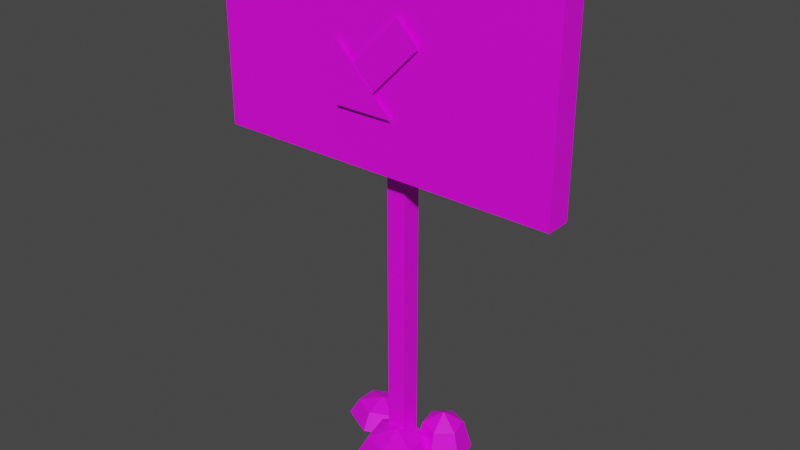 # Source: SignArrowDiagLeft1.blend  (saved by Blender 3.4.6; exported with 4.5.12 LTS)
import bpy
from mathutils import Matrix  # noqa: F401  (used for matrix-valued properties, if any)

bpy.ops.wm.read_factory_settings(use_empty=True)
scene = bpy.context.scene
scene.name = 'Scene'

# ---- collections
col_collection = bpy.data.collections.new('Collection'); scene.collection.children.link(col_collection)

# ---- images (referenced by path relative to the original .blend; pixels are not part of the script)
import os
ASSET_DIR = os.environ.get("B2B_ASSET_DIR", "")  # directory of the original .blend (textures are referenced by path, not embedded)
HERE = os.path.dirname(os.path.abspath(__file__))  # packed textures are extracted next to this script under _unpacked/

def load_image(name, relpath, width, height, colorspace="sRGB"):
    """Load a texture the original file referenced (path relative to the .blend, or extracted next to this script)."""
    p = next((c for c in (os.path.join(HERE, relpath), os.path.join(ASSET_DIR, relpath)) if relpath and os.path.exists(c)), "")
    if p:
        img = bpy.data.images.load(p, check_existing=True)
        img.name = name
    else:  # same state as the original file: an image datablock whose file is absent (Cycles renders it pink)
        img = bpy.data.images.new(name, width, height)
        img.source = "FILE"
        img.filepath = "//" + (relpath or name)
    img.colorspace_settings.name = colorspace
    return img
img_signarrow_png = load_image('SignArrow.png', 'SignArrow.png', 1024, 1024, 'sRGB')

# ---- materials (node trees are filled in below, after node groups)
mat_material = bpy.data.materials.new('Material')
mat_material.use_transparent_shadow = False

# ---- material node trees
mat_material.use_nodes = True; mat_material.node_tree.nodes.clear()
_N = mat_material.node_tree.nodes; _L = mat_material.node_tree.links
n0 = _N.new('ShaderNodeBsdfPrincipled'); n0.name = 'Principled BSDF'; n0.location = (10, 300)
n0.distribution = 'GGX'
n0.subsurface_method = 'RANDOM_WALK_SKIN'
n0.inputs[3].default_value = 1.45
n0.inputs[27].default_value = (0.0, 0.0, 0.0, 1.0)
n0.inputs[28].default_value = 1.0
n1 = _N.new('ShaderNodeOutputMaterial'); n1.name = 'Material Output'; n1.location = (300, 300)
n2 = _N.new('ShaderNodeTexImage'); n2.name = 'Image Texture'; n2.location = (-280, 280)
n2.image = img_signarrow_png
_L.new(n0.outputs[0], n1.inputs[0])
_L.new(n2.outputs[0], n0.inputs[0])
n1.is_active_output = True

# ---- world
world_world = bpy.data.worlds.new('World'); scene.world = world_world
world_world.use_nodes = True; world_world.node_tree.nodes.clear()
_N = world_world.node_tree.nodes; _L = world_world.node_tree.links
n0 = _N.new('ShaderNodeOutputWorld'); n0.name = 'World Output'; n0.location = (300, 300)
n1 = _N.new('ShaderNodeBackground'); n1.name = 'Background'; n1.location = (10, 300)
n1.inputs[0].default_value = (0.05088, 0.05088, 0.05088, 1.0)
_L.new(n1.outputs[0], n0.inputs[0])
n0.is_active_output = True
world_world.color = (0.05088, 0.05088, 0.05088)
world_world.use_sun_shadow = False
world_world.sun_shadow_jitter_overblur = 0.0

# ---- meshes
me_plane_004 = bpy.data.meshes.new('Plane.004')
me_plane_004.from_pydata([(3.3, 1.4, 9.649e-07), (1.886, 2.011, 1.211e-06), (0.02787, -0.01433, -4.023e-07), (-1.386, 0.5969, -1.565e-07), (-2.622, -0.5482, 0.04196), (1.416, -0.5482, 0.04196), (-2.622, 1.197, 0.04196), (-0.6613, -11.13, -2.477), (-0.6613, -0.0469, -2.477), (-0.6613, -11.13, -4.044), (-0.6613, -0.0469, -4.044), (0.6613, -11.13, -2.477), (0.6613, -0.0469, -2.477), (0.6613, -11.13, -4.044), (0.6613, -0.0469, -4.044), (-11.8, -2.126, -0.3508), (-11.8, 3.238, -0.3508), (-11.8, -2.126, -2.351), (-11.8, 3.238, -2.351), (11.8, -2.126, -0.3508), (11.8, 3.238, -0.3508), (11.8, -2.126, -2.351), (11.8, 3.238, -2.351), (-2.803, -10.58, -6.449), (-2.803, -11.09, -7.155), (-1.276, -10.58, -5.597), (-0.6435, -11.09, -5.95), (-1.276, -10.58, -3.893), (-0.6435, -11.09, -3.54), (-2.803, -10.58, -3.04), (-2.803, -11.09, -2.335), (-2.803, -10.36, -4.745), (-4.329, -10.58, -3.893), (-4.962, -11.09, -3.54), (-4.329, -10.58, -5.597), (-4.962, -11.09, -5.95), (3.364, -10.25, -5.984), (3.793, -11.09, -6.417), (3.654, -10.25, -4.337), (4.203, -11.09, -4.088), (2.617, -10.25, -3.292), (2.737, -11.09, -2.61), (1.291, -10.25, -3.895), (0.8615, -11.09, -3.462), (2.327, -9.895, -4.94), (1.001, -10.25, -5.542), (0.4519, -11.09, -5.792), (2.038, -10.25, -6.587), (1.918, -11.09, -7.269), (1.793, -10.51, -3.37), (2.375, -11.09, -3.957), (2.277, -10.51, -1.01), (3.06, -11.09, -0.6188), (0.872, -10.51, 0.4065), (1.072, -11.09, 1.384), (-1.018, -10.51, -0.5377), (-1.6, -11.09, 0.04894), (0.3879, -10.27, -1.954), (-1.502, -10.51, -2.898), (-2.284, -11.09, -3.289), (-0.09624, -10.51, -4.315), (-0.2968, -11.09, -5.292)], [], [(0, 1, 3, 2), (4, 5, 6), (7, 8, 10, 9), (9, 10, 14, 13), (13, 14, 12, 11), (11, 12, 8, 7), (9, 13, 11, 7), (14, 10, 8, 12), (15, 16, 18, 17), (17, 18, 22, 21), (21, 22, 20, 19), (19, 20, 16, 15), (17, 21, 19, 15), (22, 18, 16, 20), (24, 23, 25, 26), (23, 31, 25), (25, 31, 27), (26, 25, 27, 28), (27, 31, 29), (28, 27, 29, 30), (30, 29, 32, 33), (29, 31, 32), (33, 32, 34, 35), (32, 31, 34), (35, 34, 23, 24), (34, 31, 23), (37, 36, 38, 39), (36, 44, 38), (38, 44, 40), (39, 38, 40, 41), (40, 44, 42), (41, 40, 42, 43), (43, 42, 45, 46), (42, 44, 45), (46, 45, 47, 48), (45, 44, 47), (48, 47, 36, 37), (47, 44, 36), (50, 49, 51, 52), (49, 57, 51), (51, 57, 53), (52, 51, 53, 54), (53, 57, 55), (54, 53, 55, 56), (56, 55, 58, 59), (55, 57, 58), (59, 58, 60, 61), (58, 57, 60), (61, 60, 49, 50), (60, 57, 49)])
_uv = me_plane_004.uv_layers.new(name='UVMap')
_uv.uv.foreach_set('vector', [0.7217, 0.5442, 0.7392, 0.5442, 0.7392, 0.5847, 0.7217, 0.5847, 0.7304, 0.6088, 0.7054, 0.5838, 0.7554, 0.5838, 0.1487, 0.555, 0.1487, 0.6266, 0.1487, 0.6266, 0.1487, 0.555, 0.1487, 0.555, 0.1487, 0.6266, 0.1524, 0.6266, 0.1524, 0.555, 0.1524, 0.555, 0.1524, 0.6266, 0.1524, 0.6266, 0.1524, 0.555, 0.1524, 0.555, 0.1524, 0.6266, 0.1487, 0.6266, 0.1487, 0.555, 0.1487, 0.555, 0.1524, 0.555, 0.1524, 0.555, 0.1487, 0.555, 0.1524, 0.6266, 0.1487, 0.6266, 0.1487, 0.6266, 0.1524, 0.6266, 0.3869, 0.5813, 0.3869, 0.6361, 0.3869, 0.6361, 0.3869, 0.5813, 0.3869, 0.5813, 0.3869, 0.6361, 0.4911, 0.6361, 0.4911, 0.5813, 0.4911, 0.5813, 0.4911, 0.6361, 0.4911, 0.6361, 0.4911, 0.5813, 0.4911, 0.5813, 0.4911, 0.6361, 0.3869, 0.6361, 0.3869, 0.5813, 0.3869, 0.5813, 0.4911, 0.5813, 0.4911, 0.5813, 0.3869, 0.5813, 0.4911, 0.6361, 0.3869, 0.6361, 0.3869, 0.6361, 0.4911, 0.6361, 0.4682, 0.8531, 0.4682, 0.8745, 0.4956, 0.8745, 0.5069, 0.8531, 0.4682, 0.8745, 0.4682, 0.8834, 0.4956, 0.8745, 0.4956, 0.8745, 0.4682, 0.8834, 0.4956, 0.8745, 0.5069, 0.8531, 0.4956, 0.8745, 0.4956, 0.8745, 0.5069, 0.8531, 0.4956, 0.8745, 0.4682, 0.8834, 0.4682, 0.8745, 0.5069, 0.8531, 0.4956, 0.8745, 0.4682, 0.8745, 0.4682, 0.8531, 0.4682, 0.8531, 0.4682, 0.8745, 0.4408, 0.8745, 0.4294, 0.8531, 0.4682, 0.8745, 0.4682, 0.8834, 0.4408, 0.8745, 0.4294, 0.8531, 0.4408, 0.8745, 0.4408, 0.8745, 0.4294, 0.8531, 0.4408, 0.8745, 0.4682, 0.8834, 0.4408, 0.8745, 0.4294, 0.8531, 0.4408, 0.8745, 0.4682, 0.8745, 0.4682, 0.8531, 0.4408, 0.8745, 0.4682, 0.8834, 0.4682, 0.8745, 0.1753, 0.837, 0.1719, 0.8526, 0.1742, 0.8526, 0.1785, 0.837, 0.1719, 0.8526, 0.1636, 0.859, 0.1742, 0.8526, 0.1742, 0.8526, 0.1636, 0.859, 0.1659, 0.8526, 0.1785, 0.837, 0.1742, 0.8526, 0.1659, 0.8526, 0.1669, 0.837, 0.1659, 0.8526, 0.1636, 0.859, 0.1554, 0.8526, 0.1669, 0.837, 0.1659, 0.8526, 0.1554, 0.8526, 0.152, 0.837, 0.152, 0.837, 0.1554, 0.8526, 0.1531, 0.8526, 0.1487, 0.837, 0.1554, 0.8526, 0.1636, 0.859, 0.1531, 0.8526, 0.1487, 0.837, 0.1531, 0.8526, 0.1613, 0.8526, 0.1604, 0.837, 0.1531, 0.8526, 0.1636, 0.859, 0.1613, 0.8526, 0.1604, 0.837, 0.1613, 0.8526, 0.1719, 0.8526, 0.1753, 0.837, 0.1613, 0.8526, 0.1636, 0.859, 0.1719, 0.8526, 0.7767, 0.8244, 0.7691, 0.8418, 0.7754, 0.8418, 0.7856, 0.8244, 0.7691, 0.8418, 0.7508, 0.8491, 0.7754, 0.8418, 0.7754, 0.8418, 0.7508, 0.8491, 0.7571, 0.8418, 0.7856, 0.8244, 0.7754, 0.8418, 0.7571, 0.8418, 0.7597, 0.8244, 0.7571, 0.8418, 0.7508, 0.8491, 0.7325, 0.8418, 0.7597, 0.8244, 0.7571, 0.8418, 0.7325, 0.8418, 0.7249, 0.8244, 0.7249, 0.8244, 0.7325, 0.8418, 0.7262, 0.8418, 0.716, 0.8244, 0.7325, 0.8418, 0.7508, 0.8491, 0.7262, 0.8418, 0.716, 0.8244, 0.7262, 0.8418, 0.7445, 0.8418, 0.7419, 0.8244, 0.7262, 0.8418, 0.7508, 0.8491, 0.7445, 0.8418, 0.7419, 0.8244, 0.7445, 0.8418, 0.7691, 0.8418, 0.7767, 0.8244, 0.7445, 0.8418, 0.7508, 0.8491, 0.7691, 0.8418])
me_plane_004.materials.append(mat_material)
me_plane_004.update()

# ---- objects
ob_plane_001 = bpy.data.objects.new('Plane.001', me_plane_004)

# ---- transforms, parenting, visibility, modifiers, constraints
ob_plane_001.location = (0.0, -3.261, 30.4)
ob_plane_001.rotation_euler = (-4.712, 2.22e-16, 2.22e-16)
ob_plane_001.scale = (1.185, 2.741, 1.0)

# ---- collection membership
col_collection.objects.link(ob_plane_001)

# ---- scene / render settings (as saved in the file)
scene.frame_start = 1; scene.frame_end = 250; scene.frame_set(1)
scene.render.engine = 'BLENDER_EEVEE_NEXT'
scene.cycles.sampling_pattern = 'TABULATED_SOBOL'
scene.cycles.use_light_tree = False
scene.view_settings.view_transform = 'Filmic'
bpy.context.view_layer.update()

# ---- added for rendering (the .blend has no active camera and no usable light): camera, sun
cam_auto = bpy.data.cameras.new('AutoCamera')
cam_auto.lens = 50.0
cam_auto.sensor_width = 36.0
cam_auto.clip_end = 1000.0
ob_auto_camera = bpy.data.objects.new('AutoCamera', cam_auto)
scene.collection.objects.link(ob_auto_camera)
ob_auto_camera.location = (45.3939, -54.791, 55.8964)
ob_auto_camera.rotation_euler = (1.09748, -7.21219e-08, 0.694738)
scene.camera = ob_auto_camera
light_auto_sun = bpy.data.lights.new('AutoSun', 'SUN')
light_auto_sun.energy = 3.0
light_auto_sun.angle = 0.0523599
ob_auto_sun = bpy.data.objects.new('AutoSun', light_auto_sun)
scene.collection.objects.link(ob_auto_sun)
ob_auto_sun.rotation_euler = (0.872665, 0.174533, 0.523599)
bpy.context.view_layer.update()
